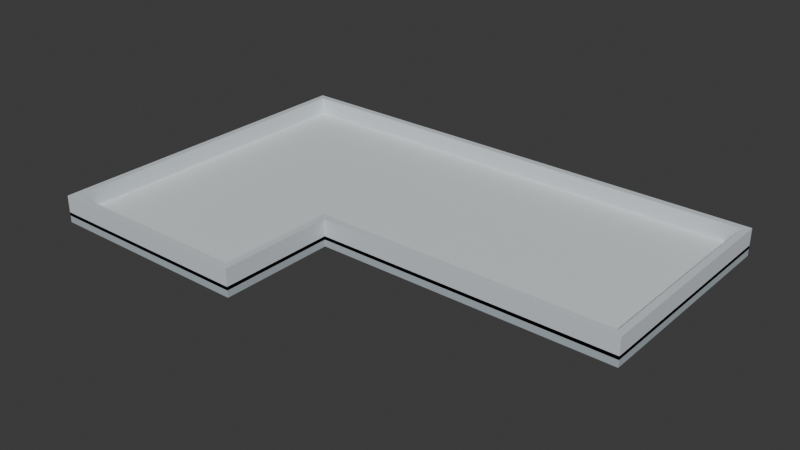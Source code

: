 # Source: A32-PHR.blend  (saved by Blender 4.4.30; exported with 4.5.12 LTS)
import bpy
from mathutils import Matrix  # noqa: F401  (used for matrix-valued properties, if any)

bpy.ops.wm.read_factory_settings(use_empty=True)
scene = bpy.context.scene
scene.name = 'Scene'

# ---- collections
col_collection = bpy.data.collections.new('Collection'); scene.collection.children.link(col_collection)
col_ifcproject_a32 = bpy.data.collections.new('IfcProject/A32 옥탑지붕'); scene.collection.children.link(col_ifcproject_a32)
col_ifcbuildingstorey = bpy.data.collections.new('IfcBuildingStorey/옥탑지붕'); col_ifcproject_a32.children.link(col_ifcbuildingstorey)
col_ifcbuilding_a32_________5 = bpy.data.collections.new('IfcBuilding/A32 주거동 · 지하5층–옥탑지붕'); col_ifcproject_a32.children.link(col_ifcbuilding_a32_________5)
col_ifcsite_a32_source_coordinate_system = bpy.data.collections.new('IfcSite/A32 source coordinate system'); col_ifcproject_a32.children.link(col_ifcsite_a32_source_coordinate_system)
col_ifctypeproduct = bpy.data.collections.new('IfcTypeProduct'); col_ifcproject_a32.children.link(col_ifctypeproduct)

# ---- materials (node trees are filled in below, after node groups)
mat_tile = bpy.data.materials.new('tile')
mat_tile.diffuse_color = (0.77, 0.82, 0.83, 1.0)
mat_slab = bpy.data.materials.new('slab')
mat_slab.diffuse_color = (0.43, 0.49, 0.53, 1.0)
mat_concrete = bpy.data.materials.new('concrete')
mat_concrete.diffuse_color = (0.67, 0.72, 0.75, 1.0)

# ---- material node trees
mat_tile.use_nodes = True; mat_tile.node_tree.nodes.clear()
_N = mat_tile.node_tree.nodes; _L = mat_tile.node_tree.links
n0 = _N.new('ShaderNodeOutputMaterial'); n0.name = 'Material Output'; n0.location = (300, 300)
n1 = _N.new('ShaderNodeBsdfPrincipled'); n1.name = 'Principled BSDF'; n1.location = (10, 300)
n1.inputs[0].default_value = (0.77, 0.82, 0.83, 1.0)
_L.new(n1.outputs[0], n0.inputs[0])
n0.is_active_output = True
mat_slab.use_nodes = True; mat_slab.node_tree.nodes.clear()
_N = mat_slab.node_tree.nodes; _L = mat_slab.node_tree.links
n0 = _N.new('ShaderNodeOutputMaterial'); n0.name = 'Material Output'; n0.location = (300, 300)
n1 = _N.new('ShaderNodeBsdfPrincipled'); n1.name = 'Principled BSDF'; n1.location = (10, 300)
n1.inputs[0].default_value = (0.43, 0.49, 0.53, 1.0)
_L.new(n1.outputs[0], n0.inputs[0])
n0.is_active_output = True
mat_concrete.use_nodes = True; mat_concrete.node_tree.nodes.clear()
_N = mat_concrete.node_tree.nodes; _L = mat_concrete.node_tree.links
n0 = _N.new('ShaderNodeOutputMaterial'); n0.name = 'Material Output'; n0.location = (300, 300)
n1 = _N.new('ShaderNodeBsdfPrincipled'); n1.name = 'Principled BSDF'; n1.location = (10, 300)
n1.inputs[0].default_value = (0.67, 0.72, 0.75, 1.0)
_L.new(n1.outputs[0], n0.inputs[0])
n0.is_active_output = True

# ---- world
world_world = bpy.data.worlds.new('World'); scene.world = world_world
world_world.use_nodes = True; world_world.node_tree.nodes.clear()
_N = world_world.node_tree.nodes; _L = world_world.node_tree.links
n0 = _N.new('ShaderNodeOutputWorld'); n0.name = 'World Output'; n0.location = (300, 300)
n1 = _N.new('ShaderNodeBackground'); n1.name = 'Background'; n1.location = (10, 300)
n1.inputs[0].default_value = (0.05088, 0.05088, 0.05088, 1.0)
_L.new(n1.outputs[0], n0.inputs[0])
n0.is_active_output = True
world_world.color = (0.05088, 0.05088, 0.05088)
world_world.sun_shadow_jitter_overblur = 0.0

# ---- meshes
me_11_56 = bpy.data.meshes.new('11/56')
me_11_56.from_pydata([(26.36, 24.5, 0.0), (26.36, 24.5, 0.1), (26.36, 17.9, 0.1), (26.36, 17.9, 0.0), (17.64, 17.9, 0.1), (17.64, 17.9, 0.0), (17.64, 14.49, 0.1), (17.64, 14.49, 0.0), (11.36, 14.49, 0.1), (11.36, 14.49, 0.0), (11.36, 24.5, 0.1), (11.36, 24.5, 0.0)], [], [(0, 1, 2), (3, 2, 4), (5, 4, 6), (7, 6, 8), (9, 8, 10), (11, 10, 1), (5, 0, 3), (5, 9, 11), (5, 7, 9), (0, 5, 11), (2, 3, 0), (4, 5, 3), (6, 7, 5), (8, 9, 7), (10, 11, 9), (1, 0, 11), (6, 4, 8), (4, 2, 1), (8, 4, 10), (4, 1, 10)])
me_11_56.materials.append(mat_tile)
me_11_56.update()
me_11_102 = bpy.data.meshes.new('11/102')
me_11_102.from_pydata([(26.36, 24.5, -0.2), (26.36, 24.5, 0.0), (26.36, 17.9, 0.0), (26.36, 17.9, -0.2), (17.64, 17.9, 0.0), (17.64, 17.9, -0.2), (17.64, 14.49, 0.0), (17.64, 14.49, -0.2), (11.36, 14.49, 0.0), (11.36, 14.49, -0.2), (11.36, 24.5, 0.0), (11.36, 24.5, -0.2)], [], [(0, 1, 2), (3, 2, 4), (5, 4, 6), (7, 6, 8), (9, 8, 10), (11, 10, 1), (5, 0, 3), (5, 9, 11), (5, 7, 9), (0, 5, 11), (2, 3, 0), (4, 5, 3), (6, 7, 5), (8, 9, 7), (10, 11, 9), (1, 0, 11), (6, 4, 8), (4, 2, 1), (8, 4, 10), (4, 1, 10)])
me_11_102.materials.append(mat_slab)
me_11_102.update()
me_11_156 = bpy.data.meshes.new('11/156')
me_11_156.from_pydata([(11.36, 14.49, 0.0), (11.56, 14.69, 0.0), (17.64, 14.49, 0.0), (17.64, 14.49, 0.6), (11.36, 14.49, 0.6), (11.56, 14.69, 0.6), (11.36, 24.5, 0.0), (11.56, 24.3, 0.0), (11.36, 24.5, 0.6), (11.56, 24.3, 0.6), (17.44, 14.69, 0.0), (17.64, 17.9, 0.0), (17.64, 17.9, 0.6), (17.44, 14.69, 0.6), (26.16, 18.1, 0.0), (26.36, 17.9, 0.0), (26.36, 17.9, 0.6), (26.16, 18.1, 0.6), (26.36, 24.5, 0.0), (26.36, 24.5, 0.6), (26.16, 24.3, 0.0), (26.16, 24.3, 0.6), (17.44, 18.1, 0.0), (17.44, 18.1, 0.6)], [], [(0, 1, 2), (2, 3, 4), (3, 5, 4), (6, 7, 0), (0, 4, 8), (4, 9, 8), (10, 11, 2), (11, 12, 3), (3, 12, 13), (14, 15, 11), (15, 16, 12), (12, 16, 17), (18, 7, 6), (6, 8, 19), (8, 9, 19), (15, 20, 18), (18, 19, 16), (19, 21, 16), (7, 1, 0), (7, 9, 5), (4, 5, 9), (22, 11, 10), (10, 13, 23), (13, 12, 23), (1, 10, 2), (1, 5, 13), (3, 13, 5), (7, 18, 20), (20, 21, 9), (21, 19, 9), (20, 15, 14), (14, 17, 21), (17, 16, 21), (22, 14, 11), (22, 23, 17), (12, 17, 23), (4, 0, 2), (8, 6, 0), (3, 2, 11), (12, 11, 15), (19, 18, 6), (16, 15, 18), (5, 1, 7), (23, 22, 10), (13, 10, 1), (9, 7, 20), (21, 20, 14), (17, 14, 22)])
me_11_156.materials.append(mat_concrete)
me_11_156.update()

# ---- objects
ob_ifcproject_a32 = bpy.data.objects.new('IfcProject/A32 옥탑지붕', None)
ob_ifcbuildingstorey = bpy.data.objects.new('IfcBuildingStorey/옥탑지붕', None)
ob_ifccovering_phr = bpy.data.objects.new('IfcCovering/PHR/옥탑지붕 마감', me_11_56)
ob_ifcslab_phr = bpy.data.objects.new('IfcSlab/PHR/옥탑지붕 구조슬래브', me_11_102)
ob_ifcwall_phr = bpy.data.objects.new('IfcWall/PHR/파라펫', me_11_156)
ob_ifcbuilding_a32_________5 = bpy.data.objects.new('IfcBuilding/A32 주거동 · 지하5층–옥탑지붕', None)
ob_ifcsite_a32_source_coordinate_system = bpy.data.objects.new('IfcSite/A32 source coordinate system', None)
ob_ifcwalltype_phr = bpy.data.objects.new('IfcWallType/PHR/파라펫', me_11_156)
ob_ifccoveringtype_phr = bpy.data.objects.new('IfcCoveringType/PHR/옥탑지붕 마감', me_11_56)
ob_ifcslabtype_phr = bpy.data.objects.new('IfcSlabType/PHR/옥탑지붕 구조슬래브', me_11_102)

# ---- transforms, parenting, visibility, modifiers, constraints
ob_ifcproject_a32.location = (0.0, 0.0, 0.0)
ob_ifcproject_a32.lock_location = (True, True, True)
ob_ifcproject_a32.lock_rotation = (True, True, True)
ob_ifcproject_a32.lock_rotation_w = True
ob_ifcproject_a32.lock_scale = (True, True, True)
ob_ifcproject_a32.hide_viewport = True
ob_ifcproject_a32.hide_select = True
ob_ifcbuildingstorey.location = (0.0, 0.0, 86.9)
ob_ifcbuildingstorey.lock_location = (True, True, True)
ob_ifcbuildingstorey.lock_rotation = (True, True, True)
ob_ifcbuildingstorey.lock_rotation_w = True
ob_ifcbuildingstorey.lock_scale = (True, True, True)
ob_ifcbuildingstorey.hide_viewport = True
ob_ifccovering_phr.location = (0.0, 0.0, 86.9)
ob_ifccovering_phr.lock_scale = (True, True, True)
ob_ifcslab_phr.location = (0.0, 0.0, 86.9)
ob_ifcslab_phr.lock_rotation = (True, False, False)
ob_ifcslab_phr.lock_scale = (True, True, True)
ob_ifcwall_phr.location = (0.0, 0.0, 86.9)
ob_ifcwall_phr.lock_scale = (True, True, True)
ob_ifcbuilding_a32_________5.location = (0.0, 0.0, 0.0)
ob_ifcbuilding_a32_________5.lock_location = (True, True, True)
ob_ifcbuilding_a32_________5.lock_rotation = (True, True, True)
ob_ifcbuilding_a32_________5.lock_rotation_w = True
ob_ifcbuilding_a32_________5.lock_scale = (True, True, True)
ob_ifcbuilding_a32_________5.hide_viewport = True
ob_ifcsite_a32_source_coordinate_system.location = (0.0, 0.0, 0.0)
ob_ifcsite_a32_source_coordinate_system.lock_location = (True, True, True)
ob_ifcsite_a32_source_coordinate_system.lock_rotation = (True, True, True)
ob_ifcsite_a32_source_coordinate_system.lock_rotation_w = True
ob_ifcsite_a32_source_coordinate_system.lock_scale = (True, True, True)
ob_ifcsite_a32_source_coordinate_system.hide_viewport = True
ob_ifcwalltype_phr.location = (0.0, 0.0, 0.0)
ob_ifcwalltype_phr.lock_scale = (True, True, True)
ob_ifcwalltype_phr.hide_render = True
ob_ifccoveringtype_phr.location = (0.0, 0.0, 0.0)
ob_ifccoveringtype_phr.lock_scale = (True, True, True)
ob_ifccoveringtype_phr.hide_render = True
ob_ifcslabtype_phr.location = (0.0, 0.0, 0.0)
ob_ifcslabtype_phr.lock_scale = (True, True, True)
ob_ifcslabtype_phr.hide_render = True

# ---- collection membership
col_ifcproject_a32.objects.link(ob_ifcproject_a32)
col_ifcbuildingstorey.objects.link(ob_ifcbuildingstorey)
col_ifcbuildingstorey.objects.link(ob_ifccovering_phr)
col_ifcbuildingstorey.objects.link(ob_ifcslab_phr)
col_ifcbuildingstorey.objects.link(ob_ifcwall_phr)
col_ifcbuilding_a32_________5.objects.link(ob_ifcbuilding_a32_________5)
col_ifcsite_a32_source_coordinate_system.objects.link(ob_ifcsite_a32_source_coordinate_system)
col_ifctypeproduct.objects.link(ob_ifcwalltype_phr)
col_ifctypeproduct.objects.link(ob_ifccoveringtype_phr)
col_ifctypeproduct.objects.link(ob_ifcslabtype_phr)

# ---- scene / render settings (as saved in the file)
scene.frame_start = 1; scene.frame_end = 250; scene.frame_set(1)
scene.render.engine = 'BLENDER_EEVEE_NEXT'
bpy.context.view_layer.update()

# ---- added for rendering (the .blend has no active camera and no usable light): camera, sun
cam_auto = bpy.data.cameras.new('AutoCamera')
cam_auto.lens = 50.0
cam_auto.sensor_width = 36.0
cam_auto.clip_end = 1000.0
ob_auto_camera = bpy.data.objects.new('AutoCamera', cam_auto)
scene.collection.objects.link(ob_auto_camera)
ob_auto_camera.location = (35.5633, -0.545818, 100.461)
ob_auto_camera.rotation_euler = (1.09748, -7.21219e-08, 0.694738)
scene.camera = ob_auto_camera
light_auto_sun = bpy.data.lights.new('AutoSun', 'SUN')
light_auto_sun.energy = 3.0
light_auto_sun.angle = 0.0523599
ob_auto_sun = bpy.data.objects.new('AutoSun', light_auto_sun)
scene.collection.objects.link(ob_auto_sun)
ob_auto_sun.rotation_euler = (0.872665, 0.174533, 0.523599)
bpy.context.view_layer.update()
